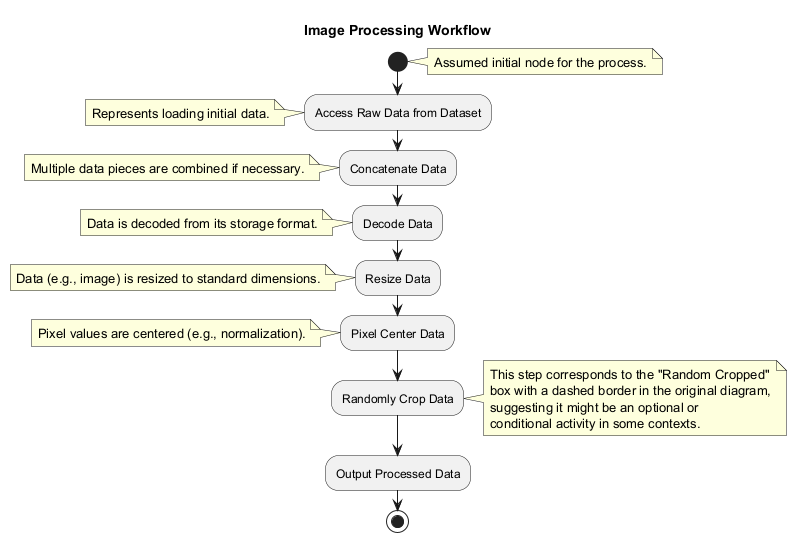

The diagram above was rendered by PlantUML. Its source (embedded in the PNG):
@startuml
title Image Processing Workflow

start
note right: Assumed initial node for the process.

:Access Raw Data from Dataset;
note left: Represents loading initial data.

:Concatenate Data;
note left: Multiple data pieces are combined if necessary.

:Decode Data;
note left: Data is decoded from its storage format.

:Resize Data;
note left: Data (e.g., image) is resized to standard dimensions.

:Pixel Center Data;
note left: Pixel values are centered (e.g., normalization).

:Randomly Crop Data;
note right
  This step corresponds to the "Random Cropped"
  box with a dashed border in the original diagram,
  suggesting it might be an optional or
  conditional activity in some contexts.
end note

:Output Processed Data;
stop

@enduml